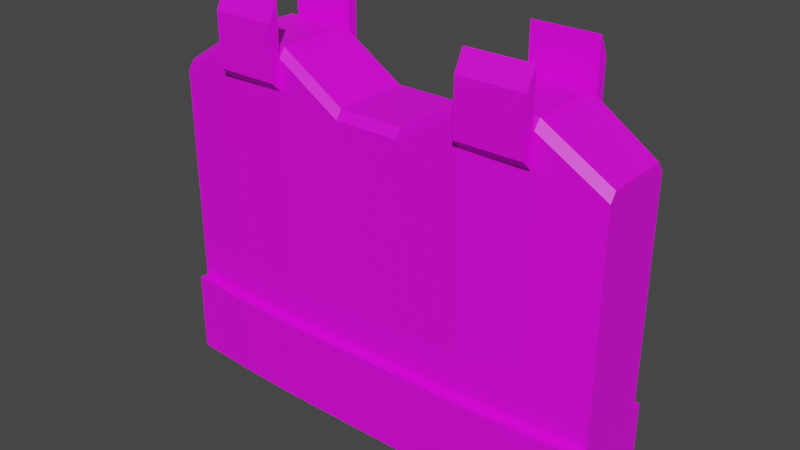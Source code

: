 # Source: Porta_de_area_1.blend  (saved by Blender 2.83.19; exported with 4.5.12 LTS)
import bpy
from mathutils import Matrix  # noqa: F401  (used for matrix-valued properties, if any)

bpy.ops.wm.read_factory_settings(use_empty=True)
scene = bpy.context.scene
scene.name = 'Scene'

# ---- collections
col_collection = bpy.data.collections.new('Collection'); scene.collection.children.link(col_collection)

# ---- images (referenced by path relative to the original .blend; pixels are not part of the script)
import os
ASSET_DIR = os.environ.get("B2B_ASSET_DIR", "")  # directory of the original .blend (textures are referenced by path, not embedded)
HERE = os.path.dirname(os.path.abspath(__file__))  # packed textures are extracted next to this script under _unpacked/

def load_image(name, relpath, width, height, colorspace="sRGB"):
    """Load a texture the original file referenced (path relative to the .blend, or extracted next to this script)."""
    p = next((c for c in (os.path.join(HERE, relpath), os.path.join(ASSET_DIR, relpath)) if relpath and os.path.exists(c)), "")
    if p:
        img = bpy.data.images.load(p, check_existing=True)
        img.name = name
    else:  # same state as the original file: an image datablock whose file is absent (Cycles renders it pink)
        img = bpy.data.images.new(name, width, height)
        img.source = "FILE"
        img.filepath = "//" + (relpath or name)
    img.colorspace_settings.name = colorspace
    return img
img_minha_paleta_de_cores_1_jpg = load_image('Minha Paleta de Cores 1.jpg', 'Minha Paleta de Cores 1.jpg', 1024, 1024, 'sRGB')

# ---- materials (node trees are filled in below, after node groups)
mat_ambiente_objetos = bpy.data.materials.new('Ambiente_Objetos')
mat_ambiente_objetos.use_transparent_shadow = False

# ---- material node trees
mat_ambiente_objetos.use_nodes = True; mat_ambiente_objetos.node_tree.nodes.clear()
_N = mat_ambiente_objetos.node_tree.nodes; _L = mat_ambiente_objetos.node_tree.links
n0 = _N.new('ShaderNodeOutputMaterial'); n0.name = 'Material Output'; n0.location = (300, 300)
n1 = _N.new('ShaderNodeBsdfPrincipled'); n1.name = 'Principled BSDF'; n1.location = (10, 300)
n1.distribution = 'GGX'
n1.subsurface_method = 'BURLEY'
n1.inputs[3].default_value = 1.45
n1.inputs[27].default_value = (0.0, 0.0, 0.0, 1.0)
n1.inputs[28].default_value = 1.0
n2 = _N.new('ShaderNodeTexImage'); n2.name = 'Image Texture'; n2.location = (-345, 189)
n2.image = img_minha_paleta_de_cores_1_jpg
_L.new(n1.outputs[0], n0.inputs[0])
_L.new(n2.outputs[0], n1.inputs[0])
n0.is_active_output = True

# ---- world
world_world = bpy.data.worlds.new('World'); scene.world = world_world
world_world.use_nodes = True; world_world.node_tree.nodes.clear()
_N = world_world.node_tree.nodes; _L = world_world.node_tree.links
n0 = _N.new('ShaderNodeOutputWorld'); n0.name = 'World Output'; n0.location = (300, 300)
n1 = _N.new('ShaderNodeBackground'); n1.name = 'Background'; n1.location = (10, 300)
n1.inputs[0].default_value = (0.05088, 0.05088, 0.05088, 1.0)
_L.new(n1.outputs[0], n0.inputs[0])
n0.is_active_output = True
world_world.color = (0.05088, 0.05088, 0.05088)
world_world.use_sun_shadow = False
world_world.sun_shadow_jitter_overblur = 0.0

# ---- meshes
me_plane_010 = bpy.data.meshes.new('Plane.010')
me_plane_010.from_pydata([(-1.115, -0.1887, 1.821e-07), (1.115, -0.1887, 1.821e-07), (-1.115, -7.153e-07, 1.821e-07), (-0.7965, -0.208, 1.821e-07), (-0.4779, -0.2196, 1.821e-07), (-0.1593, -0.2196, 1.821e-07), (0.1593, -0.2196, 1.821e-07), (0.4779, -0.2196, 1.821e-07), (0.7965, -0.208, 1.821e-07), (0.7965, -7.153e-07, 1.821e-07), (0.1593, -7.153e-07, 1.821e-07), (-0.7965, -7.153e-07, 1.821e-07), (1.115, -7.153e-07, 1.492), (1.115, -0.1887, 1.492), (1.115, -0.1576, 1.535), (-1.115, -0.1887, 1.492), (-1.115, -0.1576, 1.535), (0.7965, -0.208, 1.692), (0.7965, -0.1769, 1.736), (0.4779, -0.2196, 1.692), (0.4779, -0.1885, 1.736), (0.1593, -0.2196, 1.492), (0.1593, -0.1885, 1.535), (-0.1593, -0.2196, 1.492), (-0.1593, -0.1885, 1.535), (-0.4779, -0.2196, 1.692), (-0.4779, -0.1885, 1.736), (-0.7965, -0.208, 1.692), (-0.7965, -0.1769, 1.736), (-1.115, -0.1887, 0.4039), (1.115, -0.1887, 0.4039), (1.115, -7.153e-07, 0.4039), (0.7965, -0.208, 0.4039), (-0.7965, -0.208, 0.4039), (0.4779, -0.2196, 0.4039), (0.1593, -0.2196, 0.4039), (-0.1593, -0.2196, 0.4039), (-0.4779, -0.2196, 0.4039), (0.7965, -0.2532, 1.821e-07), (1.115, -0.2339, 1.821e-07), (-1.115, -0.2339, 1.821e-07), (-0.7965, -0.2532, 1.821e-07), (-0.4779, -0.2648, 1.821e-07), (-0.1593, -0.2648, 1.821e-07), (0.1593, -0.2648, 1.821e-07), (0.4779, -0.2648, 1.821e-07), (1.115, -0.2339, 0.4039), (0.7965, -0.2532, 0.4039), (0.4779, -0.2648, 0.4039), (0.1593, -0.2648, 0.4039), (-0.1593, -0.2648, 0.4039), (-0.4779, -0.2648, 0.4039), (-1.115, -0.2339, 0.4039), (-0.7965, -0.2532, 0.4039), (-0.7965, -0.2196, 1.543), (-0.4779, -0.2196, 1.543), (-0.4779, -0.2196, 1.946), (-0.7965, -0.2196, 1.946), (0.4779, -0.2196, 1.946), (0.7965, -0.2196, 1.946), (0.7965, -0.2196, 1.543), (0.4779, -0.2196, 1.543), (-0.7965, -0.2666, 1.59), (-0.4779, -0.2666, 1.59), (-0.4779, -0.2666, 1.85), (-0.7965, -0.2666, 1.85), (0.4779, -0.2666, 1.85), (0.7965, -0.2666, 1.85), (0.4779, -0.2666, 1.59), (0.7965, -0.2666, 1.59), (0.7965, -7.153e-07, 1.736), (-0.4779, -7.153e-07, 1.736), (1.115, 0.1887, -2.948e-07), (-1.115, 0.1887, -5.635e-08), (1.115, -7.153e-07, -2.948e-07), (0.7965, 0.208, -2.948e-07), (0.4779, 0.2196, -2.948e-07), (0.1593, 0.2196, -1.756e-07), (-0.1593, 0.2196, -1.756e-07), (-0.4779, 0.2196, -5.635e-08), (-0.7965, 0.208, -5.635e-08), (-0.4779, -7.153e-07, -5.635e-08), (-0.1593, -7.153e-07, -1.756e-07), (0.4779, -7.153e-07, -2.948e-07), (1.115, -7.153e-07, 1.535), (-1.115, -7.153e-07, 1.492), (-1.115, -7.153e-07, 1.535), (-1.115, 0.1887, 1.492), (-1.115, 0.1576, 1.535), (1.115, 0.1887, 1.492), (1.115, 0.1576, 1.535), (-0.7965, 0.208, 1.692), (-0.7965, 0.1769, 1.736), (-0.4779, 0.2196, 1.692), (-0.4779, 0.1885, 1.736), (-0.1593, 0.2196, 1.492), (-0.1593, 0.1885, 1.535), (0.1593, 0.2196, 1.492), (0.1593, 0.1885, 1.535), (0.4779, 0.2196, 1.692), (0.4779, 0.1885, 1.736), (0.7965, 0.208, 1.692), (0.7965, 0.1769, 1.736), (1.115, 0.1887, 0.4039), (-1.115, 0.1887, 0.4039), (-1.115, -7.153e-07, 0.4039), (-0.7965, 0.208, 0.4039), (0.7965, 0.208, 0.4039), (-0.4779, 0.2196, 0.4039), (-0.1593, 0.2196, 0.4039), (0.1593, 0.2196, 0.4039), (0.4779, 0.2196, 0.4039), (-0.7965, 0.2532, -5.635e-08), (-1.115, 0.2339, -5.635e-08), (1.115, 0.2339, -2.948e-07), (0.7965, 0.2532, -2.948e-07), (0.4779, 0.2648, -2.948e-07), (0.1593, 0.2648, -1.756e-07), (-0.1593, 0.2648, -1.756e-07), (-0.4779, 0.2648, -5.635e-08), (-1.115, 0.2339, 0.4039), (-0.7965, 0.2532, 0.4039), (-0.4779, 0.2648, 0.4039), (-0.1593, 0.2648, 0.4039), (0.1593, 0.2648, 0.4039), (0.4779, 0.2648, 0.4039), (1.115, 0.2339, 0.4039), (0.7965, 0.2532, 0.4039), (0.7965, 0.2196, 1.543), (0.4779, 0.2196, 1.543), (0.4779, 0.2196, 1.946), (0.7965, 0.2196, 1.946), (-0.4779, 0.2196, 1.946), (-0.7965, 0.2196, 1.946), (-0.7965, 0.2196, 1.543), (-0.4779, 0.2196, 1.543), (0.7965, 0.2666, 1.59), (0.4779, 0.2666, 1.59), (0.4779, 0.2666, 1.85), (0.7965, 0.2666, 1.85), (-0.4779, 0.2666, 1.85), (-0.7965, 0.2666, 1.85), (-0.4779, 0.2666, 1.59), (-0.7965, 0.2666, 1.59), (-0.7965, -7.153e-07, 1.736), (-0.1593, -7.153e-07, 1.535), (0.1593, -7.153e-07, 1.535), (0.4779, -7.153e-07, 1.736), (-1.115, -0.1887, 1.34), (1.115, -7.153e-07, 1.34), (-0.7965, -0.208, 1.54), (1.115, -0.1887, 1.34), (0.7965, -0.208, 1.54), (0.4779, -0.2196, 1.54), (0.1593, -0.2196, 1.34), (-0.1593, -0.2196, 1.34), (-0.4779, -0.2196, 1.54), (1.115, 0.1887, 1.34), (-1.115, -7.153e-07, 1.34), (0.7965, 0.208, 1.54), (-1.115, 0.1887, 1.34), (-0.7965, 0.208, 1.54), (-0.4779, 0.2196, 1.54), (-0.1593, 0.2196, 1.34), (0.1593, 0.2196, 1.34), (0.4779, 0.2196, 1.54)], [], [(8, 9, 74, 1), (152, 151, 13, 17), (33, 29, 52, 53), (158, 148, 15, 85), (151, 149, 12, 13), (148, 150, 27, 15), (29, 0, 40, 52), (37, 33, 53, 51), (36, 37, 51, 50), (35, 36, 50, 49), (34, 35, 49, 48), (150, 156, 25, 27), (156, 155, 23, 25), (155, 154, 21, 23), (154, 153, 19, 21), (153, 152, 17, 19), (0, 2, 11, 3), (3, 11, 81, 4), (4, 81, 82, 5), (5, 82, 10, 6), (6, 10, 83, 7), (7, 83, 9, 8), (16, 86, 85, 15), (84, 14, 13, 12), (28, 16, 15, 27), (14, 18, 17, 13), (18, 20, 19, 17), (20, 22, 21, 19), (22, 24, 23, 21), (24, 26, 25, 23), (26, 28, 27, 25), (1, 30, 46, 39), (8, 1, 39, 38), (32, 34, 48, 47), (7, 8, 38, 45), (6, 7, 45, 44), (1, 74, 31, 30), (2, 0, 29, 105), (45, 38, 47, 48), (44, 45, 48, 49), (43, 44, 49, 50), (42, 43, 50, 51), (41, 42, 51, 53), (40, 41, 53, 52), (38, 39, 46, 47), (0, 3, 41, 40), (30, 32, 47, 46), (3, 4, 42, 41), (4, 5, 43, 42), (5, 6, 44, 43), (54, 57, 56, 55), (61, 58, 59, 60), (62, 63, 64, 65), (68, 69, 67, 66), (60, 59, 67, 69), (56, 57, 65, 64), (54, 55, 63, 62), (61, 60, 69, 68), (59, 58, 66, 67), (55, 56, 64, 63), (58, 61, 68, 66), (57, 54, 62, 65), (16, 28, 144, 86), (22, 20, 147, 146), (28, 26, 71, 144), (18, 14, 84, 70), (24, 22, 146, 145), (20, 18, 70, 147), (26, 24, 145, 71), (80, 11, 2, 73), (161, 160, 87, 91), (107, 103, 126, 127), (149, 157, 89, 12), (160, 158, 85, 87), (157, 159, 101, 89), (103, 72, 114, 126), (111, 107, 127, 125), (110, 111, 125, 124), (109, 110, 124, 123), (108, 109, 123, 122), (159, 165, 99, 101), (165, 164, 97, 99), (164, 163, 95, 97), (163, 162, 93, 95), (162, 161, 91, 93), (72, 74, 9, 75), (75, 9, 83, 76), (76, 83, 10, 77), (77, 10, 82, 78), (78, 82, 81, 79), (79, 81, 11, 80), (90, 84, 12, 89), (86, 88, 87, 85), (102, 90, 89, 101), (88, 92, 91, 87), (92, 94, 93, 91), (94, 96, 95, 93), (96, 98, 97, 95), (98, 100, 99, 97), (100, 102, 101, 99), (73, 104, 120, 113), (80, 73, 113, 112), (106, 108, 122, 121), (79, 80, 112, 119), (78, 79, 119, 118), (73, 2, 105, 104), (74, 72, 103, 31), (119, 112, 121, 122), (118, 119, 122, 123), (117, 118, 123, 124), (116, 117, 124, 125), (115, 116, 125, 127), (114, 115, 127, 126), (112, 113, 120, 121), (72, 75, 115, 114), (104, 106, 121, 120), (75, 76, 116, 115), (76, 77, 117, 116), (77, 78, 118, 117), (128, 131, 130, 129), (135, 132, 133, 134), (136, 137, 138, 139), (142, 143, 141, 140), (134, 133, 141, 143), (130, 131, 139, 138), (128, 129, 137, 136), (135, 134, 143, 142), (133, 132, 140, 141), (129, 130, 138, 137), (132, 135, 142, 140), (131, 128, 136, 139), (90, 102, 70, 84), (96, 94, 71, 145), (102, 100, 147, 70), (92, 88, 86, 144), (98, 96, 145, 146), (94, 92, 144, 71), (100, 98, 146, 147), (108, 106, 161, 162), (109, 108, 162, 163), (110, 109, 163, 164), (111, 110, 164, 165), (107, 111, 165, 159), (103, 107, 159, 157), (104, 105, 158, 160), (31, 103, 157, 149), (106, 104, 160, 161), (34, 32, 152, 153), (35, 34, 153, 154), (36, 35, 154, 155), (37, 36, 155, 156), (33, 37, 156, 150), (29, 33, 150, 148), (30, 31, 149, 151), (105, 29, 148, 158), (32, 30, 151, 152)])
_uv = me_plane_010.uv_layers.new(name='UVMap')
_uv.uv.foreach_set('vector', [0.2466, 0.0424, 0.2466, 0.0424, 0.2466, 0.0424, 0.2466, 0.0424, 0.08784, 0.132, 0.08784, 0.132, 0.08784, 0.132, 0.08784, 0.132, 0.2466, 0.0424, 0.2466, 0.0424, 0.2466, 0.0424, 0.2466, 0.0424, 0.08784, 0.132, 0.08784, 0.132, 0.08784, 0.132, 0.08784, 0.132, 0.08784, 0.132, 0.08784, 0.132, 0.08784, 0.132, 0.08784, 0.132, 0.08784, 0.132, 0.08784, 0.132, 0.08784, 0.132, 0.08784, 0.132, 0.2997, 0.04176, 0.2997, 0.04176, 0.2997, 0.04176, 0.2997, 0.04176, 0.2466, 0.0424, 0.2466, 0.0424, 0.2466, 0.0424, 0.2466, 0.0424, 0.2466, 0.0424, 0.2466, 0.0424, 0.2466, 0.0424, 0.2466, 0.0424, 0.2466, 0.0424, 0.2466, 0.0424, 0.2466, 0.0424, 0.2466, 0.0424, 0.2466, 0.0424, 0.2466, 0.0424, 0.2466, 0.0424, 0.2466, 0.0424, 0.08784, 0.132, 0.08784, 0.132, 0.08784, 0.132, 0.08784, 0.132, 0.08784, 0.132, 0.08784, 0.132, 0.08784, 0.132, 0.08784, 0.132, 0.08784, 0.132, 0.08784, 0.132, 0.08784, 0.132, 0.08784, 0.132, 0.08784, 0.132, 0.08784, 0.132, 0.08784, 0.132, 0.08784, 0.132, 0.08784, 0.132, 0.08784, 0.132, 0.08784, 0.132, 0.08784, 0.132, 0.2466, 0.0424, 0.2466, 0.0424, 0.2466, 0.0424, 0.2466, 0.0424, 0.2466, 0.0424, 0.2466, 0.0424, 0.2466, 0.0424, 0.2466, 0.0424, 0.2466, 0.0424, 0.2466, 0.0424, 0.2466, 0.0424, 0.2466, 0.0424, 0.2466, 0.0424, 0.2466, 0.0424, 0.2466, 0.0424, 0.2466, 0.0424, 0.2466, 0.0424, 0.2466, 0.0424, 0.2466, 0.0424, 0.2466, 0.0424, 0.2466, 0.0424, 0.2466, 0.0424, 0.2466, 0.0424, 0.2466, 0.0424, 0.09872, 0.04112, 0.09872, 0.04112, 0.09872, 0.04112, 0.09872, 0.04112, 0.09872, 0.04112, 0.09872, 0.04112, 0.09872, 0.04112, 0.09872, 0.04112, 0.09872, 0.04112, 0.09872, 0.04112, 0.09872, 0.04112, 0.09872, 0.04112, 0.09872, 0.04112, 0.09872, 0.04112, 0.09872, 0.04112, 0.09872, 0.04112, 0.09872, 0.04112, 0.09872, 0.04112, 0.09872, 0.04112, 0.09872, 0.04112, 0.09872, 0.04112, 0.09872, 0.04112, 0.09872, 0.04112, 0.09872, 0.04112, 0.09872, 0.04112, 0.09872, 0.04112, 0.09872, 0.04112, 0.09872, 0.04112, 0.09872, 0.04112, 0.09872, 0.04112, 0.09872, 0.04112, 0.09872, 0.04112, 0.09872, 0.04112, 0.09872, 0.04112, 0.09872, 0.04112, 0.09872, 0.04112, 0.2997, 0.04176, 0.2997, 0.04176, 0.2997, 0.04176, 0.2997, 0.04176, 0.2466, 0.0424, 0.2466, 0.0424, 0.2466, 0.0424, 0.2466, 0.0424, 0.2466, 0.0424, 0.2466, 0.0424, 0.2466, 0.0424, 0.2466, 0.0424, 0.2466, 0.0424, 0.2466, 0.0424, 0.2466, 0.0424, 0.2466, 0.0424, 0.2466, 0.0424, 0.2466, 0.0424, 0.2466, 0.0424, 0.2466, 0.0424, 0.2997, 0.04176, 0.2997, 0.04176, 0.2997, 0.04176, 0.2997, 0.04176, 0.2997, 0.04176, 0.2997, 0.04176, 0.2997, 0.04176, 0.2997, 0.04176, 0.2997, 0.04176, 0.2997, 0.04176, 0.2997, 0.04176, 0.2997, 0.04176, 0.08848, 0.1339, 0.08848, 0.1339, 0.08848, 0.1339, 0.08848, 0.1339, 0.2997, 0.04176, 0.2997, 0.04176, 0.2997, 0.04176, 0.2997, 0.04176, 0.08848, 0.1339, 0.08848, 0.1339, 0.08848, 0.1339, 0.08848, 0.1339, 0.2997, 0.04176, 0.2997, 0.04176, 0.2997, 0.04176, 0.2997, 0.04176, 0.08848, 0.1339, 0.08848, 0.1339, 0.08848, 0.1339, 0.08848, 0.1339, 0.08848, 0.1339, 0.08848, 0.1339, 0.08848, 0.1339, 0.08848, 0.1339, 0.2466, 0.0424, 0.2466, 0.0424, 0.2466, 0.0424, 0.2466, 0.0424, 0.2466, 0.0424, 0.2466, 0.0424, 0.2466, 0.0424, 0.2466, 0.0424, 0.2466, 0.0424, 0.2466, 0.0424, 0.2466, 0.0424, 0.2466, 0.0424, 0.2466, 0.0424, 0.2466, 0.0424, 0.2466, 0.0424, 0.2466, 0.0424, 0.2466, 0.0424, 0.2466, 0.0424, 0.2466, 0.0424, 0.2466, 0.0424, 0.1538, 0.04496, 0.1538, 0.04496, 0.1538, 0.04496, 0.1538, 0.04496, 0.1538, 0.04496, 0.1538, 0.04496, 0.1538, 0.04496, 0.1538, 0.04496, 0.1538, 0.04496, 0.1538, 0.04496, 0.1538, 0.04496, 0.1538, 0.04496, 0.1538, 0.04496, 0.1538, 0.04496, 0.1538, 0.04496, 0.1538, 0.04496, 0.1538, 0.04496, 0.1538, 0.04496, 0.1538, 0.04496, 0.1538, 0.04496, 0.1538, 0.04496, 0.1538, 0.04496, 0.1538, 0.04496, 0.1538, 0.04496, 0.1538, 0.04496, 0.1538, 0.04496, 0.1538, 0.04496, 0.1538, 0.04496, 0.1538, 0.04496, 0.1538, 0.04496, 0.1538, 0.04496, 0.1538, 0.04496, 0.1538, 0.04496, 0.1538, 0.04496, 0.1538, 0.04496, 0.1538, 0.04496, 0.1538, 0.04496, 0.1538, 0.04496, 0.1538, 0.04496, 0.1538, 0.04496, 0.1538, 0.04496, 0.1538, 0.04496, 0.1538, 0.04496, 0.1538, 0.04496, 0.1538, 0.04496, 0.1538, 0.04496, 0.1538, 0.04496, 0.1538, 0.04496, 0.2466, 0.0424, 0.2466, 0.0424, 0.2466, 0.0424, 0.2466, 0.0424, 0.2466, 0.0424, 0.2466, 0.0424, 0.2466, 0.0424, 0.2466, 0.0424, 0.2466, 0.0424, 0.2466, 0.0424, 0.2466, 0.0424, 0.2466, 0.0424, 0.2466, 0.0424, 0.2466, 0.0424, 0.2466, 0.0424, 0.2466, 0.0424, 0.2466, 0.0424, 0.2466, 0.0424, 0.2466, 0.0424, 0.2466, 0.0424, 0.2466, 0.0424, 0.2466, 0.0424, 0.2466, 0.0424, 0.2466, 0.0424, 0.2466, 0.0424, 0.2466, 0.0424, 0.2466, 0.0424, 0.2466, 0.0424, 0.2466, 0.0424, 0.2466, 0.0424, 0.2466, 0.0424, 0.2466, 0.0424, 0.08784, 0.132, 0.08784, 0.132, 0.08784, 0.132, 0.08784, 0.132, 0.2466, 0.0424, 0.2466, 0.0424, 0.2466, 0.0424, 0.2466, 0.0424, 0.08784, 0.132, 0.08784, 0.132, 0.08784, 0.132, 0.08784, 0.132, 0.08784, 0.132, 0.08784, 0.132, 0.08784, 0.132, 0.08784, 0.132, 0.08784, 0.132, 0.08784, 0.132, 0.08784, 0.132, 0.08784, 0.132, 0.2997, 0.04176, 0.2997, 0.04176, 0.2997, 0.04176, 0.2997, 0.04176, 0.2466, 0.0424, 0.2466, 0.0424, 0.2466, 0.0424, 0.2466, 0.0424, 0.2466, 0.0424, 0.2466, 0.0424, 0.2466, 0.0424, 0.2466, 0.0424, 0.2466, 0.0424, 0.2466, 0.0424, 0.2466, 0.0424, 0.2466, 0.0424, 0.2466, 0.0424, 0.2466, 0.0424, 0.2466, 0.0424, 0.2466, 0.0424, 0.08784, 0.132, 0.08784, 0.132, 0.08784, 0.132, 0.08784, 0.132, 0.08784, 0.132, 0.08784, 0.132, 0.08784, 0.132, 0.08784, 0.132, 0.08784, 0.132, 0.08784, 0.132, 0.08784, 0.132, 0.08784, 0.132, 0.08784, 0.132, 0.08784, 0.132, 0.08784, 0.132, 0.08784, 0.132, 0.08784, 0.132, 0.08784, 0.132, 0.08784, 0.132, 0.08784, 0.132, 0.2466, 0.0424, 0.2466, 0.0424, 0.2466, 0.0424, 0.2466, 0.0424, 0.2466, 0.0424, 0.2466, 0.0424, 0.2466, 0.0424, 0.2466, 0.0424, 0.2466, 0.0424, 0.2466, 0.0424, 0.2466, 0.0424, 0.2466, 0.0424, 0.2466, 0.0424, 0.2466, 0.0424, 0.2466, 0.0424, 0.2466, 0.0424, 0.2466, 0.0424, 0.2466, 0.0424, 0.2466, 0.0424, 0.2466, 0.0424, 0.2466, 0.0424, 0.2466, 0.0424, 0.2466, 0.0424, 0.2466, 0.0424, 0.09872, 0.04112, 0.09872, 0.04112, 0.09872, 0.04112, 0.09872, 0.04112, 0.09872, 0.04112, 0.09872, 0.04112, 0.09872, 0.04112, 0.09872, 0.04112, 0.09872, 0.04112, 0.09872, 0.04112, 0.09872, 0.04112, 0.09872, 0.04112, 0.09872, 0.04112, 0.09872, 0.04112, 0.09872, 0.04112, 0.09872, 0.04112, 0.09872, 0.04112, 0.09872, 0.04112, 0.09872, 0.04112, 0.09872, 0.04112, 0.09872, 0.04112, 0.09872, 0.04112, 0.09872, 0.04112, 0.09872, 0.04112, 0.09872, 0.04112, 0.09872, 0.04112, 0.09872, 0.04112, 0.09872, 0.04112, 0.09872, 0.04112, 0.09872, 0.04112, 0.09872, 0.04112, 0.09872, 0.04112, 0.09872, 0.04112, 0.09872, 0.04112, 0.09872, 0.04112, 0.09872, 0.04112, 0.2997, 0.04176, 0.2997, 0.04176, 0.2997, 0.04176, 0.2997, 0.04176, 0.2466, 0.0424, 0.2466, 0.0424, 0.2466, 0.0424, 0.2466, 0.0424, 0.2466, 0.0424, 0.2466, 0.0424, 0.2466, 0.0424, 0.2466, 0.0424, 0.2466, 0.0424, 0.2466, 0.0424, 0.2466, 0.0424, 0.2466, 0.0424, 0.2466, 0.0424, 0.2466, 0.0424, 0.2466, 0.0424, 0.2466, 0.0424, 0.2997, 0.04176, 0.2997, 0.04176, 0.2997, 0.04176, 0.2997, 0.04176, 0.2997, 0.04176, 0.2997, 0.04176, 0.2997, 0.04176, 0.2997, 0.04176, 0.2997, 0.04176, 0.2997, 0.04176, 0.2997, 0.04176, 0.2997, 0.04176, 0.08848, 0.1339, 0.08848, 0.1339, 0.08848, 0.1339, 0.08848, 0.1339, 0.2997, 0.04176, 0.2997, 0.04176, 0.2997, 0.04176, 0.2997, 0.04176, 0.08848, 0.1339, 0.08848, 0.1339, 0.08848, 0.1339, 0.08848, 0.1339, 0.2997, 0.04176, 0.2997, 0.04176, 0.2997, 0.04176, 0.2997, 0.04176, 0.08848, 0.1339, 0.08848, 0.1339, 0.08848, 0.1339, 0.08848, 0.1339, 0.08848, 0.1339, 0.08848, 0.1339, 0.08848, 0.1339, 0.08848, 0.1339, 0.2466, 0.0424, 0.2466, 0.0424, 0.2466, 0.0424, 0.2466, 0.0424, 0.2466, 0.0424, 0.2466, 0.0424, 0.2466, 0.0424, 0.2466, 0.0424, 0.2466, 0.0424, 0.2466, 0.0424, 0.2466, 0.0424, 0.2466, 0.0424, 0.2466, 0.0424, 0.2466, 0.0424, 0.2466, 0.0424, 0.2466, 0.0424, 0.2466, 0.0424, 0.2466, 0.0424, 0.2466, 0.0424, 0.2466, 0.0424, 0.1538, 0.04496, 0.1538, 0.04496, 0.1538, 0.04496, 0.1538, 0.04496, 0.1538, 0.04496, 0.1538, 0.04496, 0.1538, 0.04496, 0.1538, 0.04496, 0.1538, 0.04496, 0.1538, 0.04496, 0.1538, 0.04496, 0.1538, 0.04496, 0.1538, 0.04496, 0.1538, 0.04496, 0.1538, 0.04496, 0.1538, 0.04496, 0.1538, 0.04496, 0.1538, 0.04496, 0.1538, 0.04496, 0.1538, 0.04496, 0.1538, 0.04496, 0.1538, 0.04496, 0.1538, 0.04496, 0.1538, 0.04496, 0.1538, 0.04496, 0.1538, 0.04496, 0.1538, 0.04496, 0.1538, 0.04496, 0.1538, 0.04496, 0.1538, 0.04496, 0.1538, 0.04496, 0.1538, 0.04496, 0.1538, 0.04496, 0.1538, 0.04496, 0.1538, 0.04496, 0.1538, 0.04496, 0.1538, 0.04496, 0.1538, 0.04496, 0.1538, 0.04496, 0.1538, 0.04496, 0.1538, 0.04496, 0.1538, 0.04496, 0.1538, 0.04496, 0.1538, 0.04496, 0.1538, 0.04496, 0.1538, 0.04496, 0.1538, 0.04496, 0.1538, 0.04496, 0.2466, 0.0424, 0.2466, 0.0424, 0.2466, 0.0424, 0.2466, 0.0424, 0.2466, 0.0424, 0.2466, 0.0424, 0.2466, 0.0424, 0.2466, 0.0424, 0.2466, 0.0424, 0.2466, 0.0424, 0.2466, 0.0424, 0.2466, 0.0424, 0.2466, 0.0424, 0.2466, 0.0424, 0.2466, 0.0424, 0.2466, 0.0424, 0.2466, 0.0424, 0.2466, 0.0424, 0.2466, 0.0424, 0.2466, 0.0424, 0.2466, 0.0424, 0.2466, 0.0424, 0.2466, 0.0424, 0.2466, 0.0424, 0.2466, 0.0424, 0.2466, 0.0424, 0.2466, 0.0424, 0.2466, 0.0424, 0.2126, 0.04176, 0.2126, 0.04176, 0.2126, 0.04176, 0.2126, 0.04176, 0.2126, 0.04176, 0.2126, 0.04176, 0.2126, 0.04176, 0.2126, 0.04176, 0.2126, 0.04176, 0.2126, 0.04176, 0.2126, 0.04176, 0.2126, 0.04176, 0.2126, 0.04176, 0.2126, 0.04176, 0.2126, 0.04176, 0.2126, 0.04176, 0.2126, 0.04176, 0.2126, 0.04176, 0.2126, 0.04176, 0.2126, 0.04176, 0.2126, 0.04176, 0.2126, 0.04176, 0.2126, 0.04176, 0.2126, 0.04176, 0.2126, 0.04176, 0.2126, 0.04176, 0.2126, 0.04176, 0.2126, 0.04176, 0.2126, 0.04176, 0.2126, 0.04176, 0.2126, 0.04176, 0.2126, 0.04176, 0.2126, 0.04176, 0.2126, 0.04176, 0.2126, 0.04176, 0.2126, 0.04176, 0.2126, 0.04176, 0.2126, 0.04176, 0.2126, 0.04176, 0.2126, 0.04176, 0.2126, 0.04176, 0.2126, 0.04176, 0.2126, 0.04176, 0.2126, 0.04176, 0.2126, 0.04176, 0.2126, 0.04176, 0.2126, 0.04176, 0.2126, 0.04176, 0.2126, 0.04176, 0.2126, 0.04176, 0.2126, 0.04176, 0.2126, 0.04176, 0.2126, 0.04176, 0.2126, 0.04176, 0.2126, 0.04176, 0.2126, 0.04176, 0.2126, 0.04176, 0.2126, 0.04176, 0.2126, 0.04176, 0.2126, 0.04176, 0.2126, 0.04176, 0.2126, 0.04176, 0.2126, 0.04176, 0.2126, 0.04176, 0.2126, 0.04176, 0.2126, 0.04176, 0.2126, 0.04176, 0.2126, 0.04176, 0.2126, 0.04176, 0.2126, 0.04176, 0.2126, 0.04176, 0.2126, 0.04176])
me_plane_010.materials.append(mat_ambiente_objetos)
me_plane_010.use_remesh_fix_poles = True
me_plane_010.use_remesh_preserve_attributes = False
me_plane_010.use_mirror_vertex_groups = False
me_plane_010.update()

# ---- objects
ob_plane_005 = bpy.data.objects.new('Plane.005', me_plane_010)

# ---- transforms, parenting, visibility, modifiers, constraints
ob_plane_005.location = (0.02112, 0.06533, -0.006978)
ob_plane_005.lineart.crease_threshold = 0.0

# ---- collection membership
col_collection.objects.link(ob_plane_005)

# ---- scene / render settings (as saved in the file)
scene.frame_start = 1; scene.frame_end = 48; scene.frame_set(32)
scene.render.engine = 'BLENDER_EEVEE_NEXT'
scene.cycles.use_denoising = False
scene.cycles.samples = 128
scene.cycles.sampling_pattern = 'TABULATED_SOBOL'
scene.cycles.use_adaptive_sampling = False
scene.cycles.use_light_tree = False
scene.view_settings.view_transform = 'Filmic'
bpy.context.view_layer.update()

# ---- added for rendering (the .blend has no active camera and no usable light): camera, sun
cam_auto = bpy.data.cameras.new('AutoCamera')
cam_auto.lens = 50.0
cam_auto.sensor_width = 36.0
cam_auto.clip_end = 1000.0
ob_auto_camera = bpy.data.objects.new('AutoCamera', cam_auto)
scene.collection.objects.link(ob_auto_camera)
ob_auto_camera.location = (2.80398, -3.2741, 3.19256)
ob_auto_camera.rotation_euler = (1.09748, -7.21219e-08, 0.694738)
scene.camera = ob_auto_camera
light_auto_sun = bpy.data.lights.new('AutoSun', 'SUN')
light_auto_sun.energy = 3.0
light_auto_sun.angle = 0.0523599
ob_auto_sun = bpy.data.objects.new('AutoSun', light_auto_sun)
scene.collection.objects.link(ob_auto_sun)
ob_auto_sun.rotation_euler = (0.872665, 0.174533, 0.523599)
bpy.context.view_layer.update()
